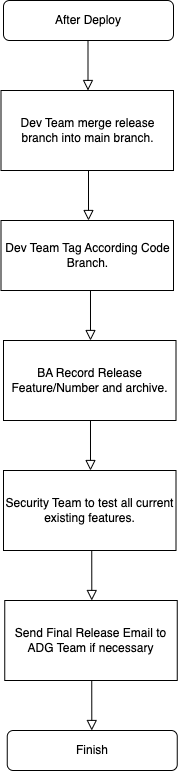

The diagram above was exported from draw.io. Its source (the exported page's mxGraphModel, read from the mxfile embedded in the PNG):
<mxGraphModel dx="1194" dy="824" grid="1" gridSize="10" guides="1" tooltips="1" connect="1" arrows="1" fold="1" page="1" pageScale="1" pageWidth="827" pageHeight="1169" math="0" shadow="0">
  <root>
    <mxCell id="VUzz-U4D32KqcF9YmnLH-0" />
    <mxCell id="VUzz-U4D32KqcF9YmnLH-1" parent="VUzz-U4D32KqcF9YmnLH-0" />
    <mxCell id="VUzz-U4D32KqcF9YmnLH-2" value="After Deploy" style="rounded=1;whiteSpace=wrap;html=1;" parent="VUzz-U4D32KqcF9YmnLH-1" vertex="1">
      <mxGeometry x="310" y="170" width="170" height="40" as="geometry" />
    </mxCell>
    <mxCell id="VUzz-U4D32KqcF9YmnLH-3" value="" style="rounded=0;html=1;jettySize=auto;orthogonalLoop=1;fontSize=11;endArrow=block;endFill=0;endSize=8;strokeWidth=1;shadow=0;labelBackgroundColor=none;edgeStyle=orthogonalEdgeStyle;exitX=0.5;exitY=1;exitDx=0;exitDy=0;" parent="VUzz-U4D32KqcF9YmnLH-1" edge="1">
      <mxGeometry relative="1" as="geometry">
        <mxPoint x="395" y="340" as="sourcePoint" />
        <mxPoint x="395" y="390" as="targetPoint" />
        <Array as="points">
          <mxPoint x="395" y="380" />
        </Array>
      </mxGeometry>
    </mxCell>
    <mxCell id="VUzz-U4D32KqcF9YmnLH-4" value="Dev Team Tag According Code Branch." style="rounded=0;whiteSpace=wrap;html=1;" parent="VUzz-U4D32KqcF9YmnLH-1" vertex="1">
      <mxGeometry x="307.5" y="390" width="172.5" height="70" as="geometry" />
    </mxCell>
    <mxCell id="VUzz-U4D32KqcF9YmnLH-5" value="" style="rounded=0;html=1;jettySize=auto;orthogonalLoop=1;fontSize=11;endArrow=block;endFill=0;endSize=8;strokeWidth=1;shadow=0;labelBackgroundColor=none;edgeStyle=orthogonalEdgeStyle;exitX=0.5;exitY=1;exitDx=0;exitDy=0;" parent="VUzz-U4D32KqcF9YmnLH-1" edge="1">
      <mxGeometry relative="1" as="geometry">
        <mxPoint x="397" y="460" as="sourcePoint" />
        <mxPoint x="397" y="510" as="targetPoint" />
        <Array as="points">
          <mxPoint x="397" y="500" />
        </Array>
      </mxGeometry>
    </mxCell>
    <mxCell id="VUzz-U4D32KqcF9YmnLH-6" value="BA Record Release Feature/Number and archive." style="rounded=0;whiteSpace=wrap;html=1;" parent="VUzz-U4D32KqcF9YmnLH-1" vertex="1">
      <mxGeometry x="310" y="510" width="172.5" height="80" as="geometry" />
    </mxCell>
    <mxCell id="VUzz-U4D32KqcF9YmnLH-13" value="" style="rounded=0;html=1;jettySize=auto;orthogonalLoop=1;fontSize=11;endArrow=block;endFill=0;endSize=8;strokeWidth=1;shadow=0;labelBackgroundColor=none;edgeStyle=orthogonalEdgeStyle;exitX=0.5;exitY=1;exitDx=0;exitDy=0;" parent="VUzz-U4D32KqcF9YmnLH-1" edge="1">
      <mxGeometry relative="1" as="geometry">
        <mxPoint x="398.25" y="850" as="sourcePoint" />
        <mxPoint x="398.25" y="900" as="targetPoint" />
        <Array as="points">
          <mxPoint x="398.25" y="890" />
        </Array>
      </mxGeometry>
    </mxCell>
    <mxCell id="VUzz-U4D32KqcF9YmnLH-15" value="Finish" style="rounded=1;whiteSpace=wrap;html=1;" parent="VUzz-U4D32KqcF9YmnLH-1" vertex="1">
      <mxGeometry x="313.75" y="900" width="170" height="40" as="geometry" />
    </mxCell>
    <mxCell id="mX932CNxVO5gkssBAk8r-0" value="" style="rounded=0;html=1;jettySize=auto;orthogonalLoop=1;fontSize=11;endArrow=block;endFill=0;endSize=8;strokeWidth=1;shadow=0;labelBackgroundColor=none;edgeStyle=orthogonalEdgeStyle;exitX=0.5;exitY=1;exitDx=0;exitDy=0;" parent="VUzz-U4D32KqcF9YmnLH-1" edge="1">
      <mxGeometry relative="1" as="geometry">
        <mxPoint x="397" y="590" as="sourcePoint" />
        <mxPoint x="397" y="640" as="targetPoint" />
        <Array as="points">
          <mxPoint x="397" y="630" />
        </Array>
      </mxGeometry>
    </mxCell>
    <mxCell id="mX932CNxVO5gkssBAk8r-1" value="Security Team to test all current existing features." style="rounded=0;whiteSpace=wrap;html=1;" parent="VUzz-U4D32KqcF9YmnLH-1" vertex="1">
      <mxGeometry x="310" y="640" width="172.5" height="80" as="geometry" />
    </mxCell>
    <mxCell id="hYI7dYbgIEFW3hRVtwn_-0" value="" style="rounded=0;html=1;jettySize=auto;orthogonalLoop=1;fontSize=11;endArrow=block;endFill=0;endSize=8;strokeWidth=1;shadow=0;labelBackgroundColor=none;edgeStyle=orthogonalEdgeStyle;exitX=0.5;exitY=1;exitDx=0;exitDy=0;" parent="VUzz-U4D32KqcF9YmnLH-1" edge="1">
      <mxGeometry relative="1" as="geometry">
        <mxPoint x="394.5" y="210" as="sourcePoint" />
        <mxPoint x="394.5" y="260" as="targetPoint" />
        <Array as="points">
          <mxPoint x="394.5" y="250" />
        </Array>
      </mxGeometry>
    </mxCell>
    <mxCell id="hYI7dYbgIEFW3hRVtwn_-1" value="Dev Team merge release branch into main branch." style="rounded=0;whiteSpace=wrap;html=1;" parent="VUzz-U4D32KqcF9YmnLH-1" vertex="1">
      <mxGeometry x="307.5" y="260" width="172.5" height="80" as="geometry" />
    </mxCell>
    <mxCell id="irJ-Nm7ZQlpMkdicoOG5-0" value="" style="rounded=0;html=1;jettySize=auto;orthogonalLoop=1;fontSize=11;endArrow=block;endFill=0;endSize=8;strokeWidth=1;shadow=0;labelBackgroundColor=none;edgeStyle=orthogonalEdgeStyle;exitX=0.5;exitY=1;exitDx=0;exitDy=0;" parent="VUzz-U4D32KqcF9YmnLH-1" edge="1">
      <mxGeometry relative="1" as="geometry">
        <mxPoint x="398.25" y="720" as="sourcePoint" />
        <mxPoint x="398.25" y="770" as="targetPoint" />
        <Array as="points">
          <mxPoint x="398.25" y="760" />
        </Array>
      </mxGeometry>
    </mxCell>
    <mxCell id="irJ-Nm7ZQlpMkdicoOG5-1" value="Send Final Release Email to ADG Team if necessary" style="rounded=0;whiteSpace=wrap;html=1;" parent="VUzz-U4D32KqcF9YmnLH-1" vertex="1">
      <mxGeometry x="311.25" y="770" width="172.5" height="80" as="geometry" />
    </mxCell>
  </root>
</mxGraphModel>